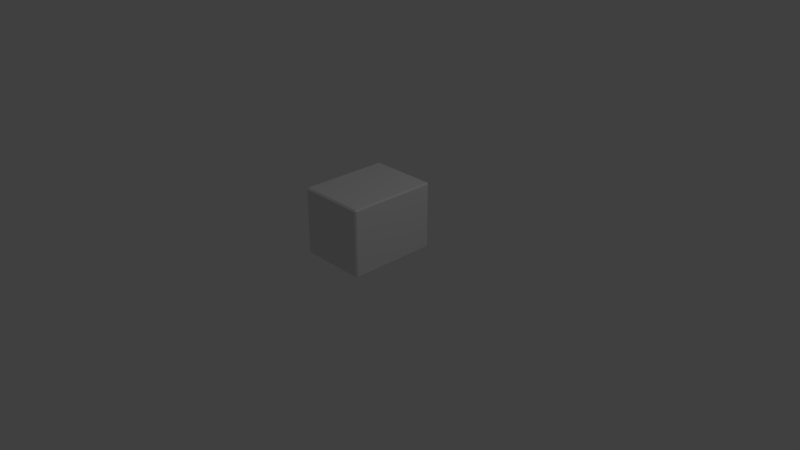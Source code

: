 # Source: rippoutai.blend  (saved by Blender 2.79.0; exported with 4.5.12 LTS)
import bpy
from mathutils import Matrix  # noqa: F401  (used for matrix-valued properties, if any)

bpy.ops.wm.read_factory_settings(use_empty=True)
scene = bpy.context.scene
scene.name = 'Scene'

# ---- collections
col_collection_1 = bpy.data.collections.new('Collection 1'); scene.collection.children.link(col_collection_1)

# ---- materials (node trees are filled in below, after node groups)
mat_material = bpy.data.materials.new('Material')
mat_material.alpha_threshold = 0.0
mat_material.use_transparent_shadow = False
mat_material.roughness = 0.5
mat_material.line_color = (0.0, 0.0, 0.0, 1.0)

# ---- material node trees

# ---- world
world_world = bpy.data.worlds.new('World'); scene.world = world_world
world_world.color = (0.05088, 0.05088, 0.05088)
world_world.use_sun_shadow = False
world_world.sun_shadow_jitter_overblur = 0.0
world_world.cycles.sampling_method = 'MANUAL'

# ---- cameras
cam_camera = bpy.data.cameras.new('Camera')
cam_camera.clip_end = 100.0
cam_camera.lens = 35.0
cam_camera.sensor_width = 32.0
cam_camera.sensor_height = 18.0
cam_camera.ortho_scale = 7.314
cam_camera.dof.focus_distance = 0.0
cam_camera.dof.aperture_fstop = 128.0

# ---- lights
light_lamp = bpy.data.lights.new('Lamp', 'POINT')
light_lamp.transmission_factor = 0.0
light_lamp.cutoff_distance = 30.0
light_lamp.energy = 100.0
light_lamp.shadow_buffer_clip_start = 1.001
light_lamp.shadow_soft_size = 0.1
light_lamp.shadow_maximum_resolution = 0.006
light_lamp.use_absolute_resolution = True

# ---- meshes
me_cube_001 = bpy.data.meshes.new('Cube.001')
me_cube_001.from_pydata([(-0.4418, -0.5855, 0.05824), (-0.4418, -0.6055, 0.07824), (-0.4618, -0.5855, 0.07824), (-0.4418, -0.6055, 0.9463), (-0.4418, -0.5855, 0.9663), (-0.4618, -0.5855, 0.9463), (-0.4418, 0.5855, 0.05824), (-0.4618, 0.5855, 0.07824), (-0.4418, 0.6055, 0.07824), (-0.4418, 0.5855, 0.9663), (-0.4418, 0.6055, 0.9463), (-0.4618, 0.5855, 0.9463), (0.4418, -0.5855, 0.05824), (0.4618, -0.5855, 0.07824), (0.4418, -0.6055, 0.07824), (0.4418, -0.5855, 0.9663), (0.4418, -0.6055, 0.9463), (0.4618, -0.5855, 0.9463), (0.4418, 0.5855, 0.05824), (0.4418, 0.6055, 0.07824), (0.4618, 0.5855, 0.07824), (0.4418, 0.5855, 0.9663), (0.4618, 0.5855, 0.9463), (0.4418, 0.6055, 0.9463)], [], [(14, 16, 3, 1), (20, 22, 17, 13), (21, 9, 4, 15), (2, 5, 11, 7), (8, 10, 23, 19), (0, 1, 2), (3, 4, 5), (6, 7, 8), (9, 10, 11), (12, 13, 14), (15, 16, 17), (18, 19, 20), (21, 22, 23), (6, 0, 2, 7), (1, 3, 5, 2), (4, 9, 11, 5), (10, 8, 7, 11), (18, 6, 8, 19), (9, 21, 23, 10), (22, 20, 19, 23), (12, 18, 20, 13), (21, 15, 17, 22), (16, 14, 13, 17), (0, 12, 14, 1), (15, 4, 3, 16), (6, 18, 12, 0)])
_uv = me_cube_001.uv_layers.new(name='UVMap')
_uv.uv.foreach_set('vector', [0.3406, 0.6593, 0.3406, 0.3407, 0.6594, 0.3407, 0.6594, 0.6593, 0.326, 0.3278, 0.007341, 0.3278, 0.007341, 0.005505, 0.326, 0.005505, 0.3278, 0.6739, 0.3278, 0.9928, 0.005505, 0.9928, 0.005505, 0.6739, 0.6593, 0.3278, 0.3407, 0.3278, 0.3407, 0.005505, 0.6593, 0.005505, 0.326, 0.6594, 0.007341, 0.6594, 0.007341, 0.3406, 0.326, 0.3406, 0.9928, 0.005505, 0.9928, 6.454e-10, 1.0, 0.005505, 0.6594, 0.3407, 0.6594, 0.3333, 0.6667, 0.3407, 0.9928, 0.3278, 1.0, 0.3278, 0.9928, 0.3333, 0.3278, 0.9928, 0.3333, 0.9928, 0.3278, 1.0, 0.6739, 0.005505, 0.6667, 0.005505, 0.6739, 2.916e-08, 0.005505, 0.6739, 1.076e-09, 0.6739, 0.005505, 0.6667, 0.6739, 0.3278, 0.6739, 0.3333, 0.6667, 0.3278, 0.3278, 0.6739, 0.3278, 0.6667, 0.3333, 0.6739, 0.9928, 0.3278, 0.9928, 0.005505, 1.0, 0.005505, 1.0, 0.3278, 0.6594, 0.6593, 0.6594, 0.3407, 0.6667, 0.3407, 0.6667, 0.6593, 0.005505, 0.9928, 0.3278, 0.9928, 0.3278, 1.0, 0.005505, 1.0, 0.007341, 0.6594, 0.326, 0.6594, 0.326, 0.6667, 0.007341, 0.6667, 0.6739, 0.3278, 0.9928, 0.3278, 0.9928, 0.3333, 0.6739, 0.3333, 0.3278, 0.9928, 0.3278, 0.6739, 0.3333, 0.6739, 0.3333, 0.9928, 0.007341, 0.3278, 0.326, 0.3278, 0.326, 0.3406, 0.007341, 0.3406, 0.6739, 0.005505, 0.6739, 0.3278, 0.6667, 0.3278, 0.6667, 0.005505, 0.3278, 0.6739, 0.005505, 0.6739, 0.005505, 0.6667, 0.3278, 0.6667, 0.3406, 0.3407, 0.3406, 0.6593, 0.3333, 0.6593, 0.3333, 0.3407, 0.9928, 0.005505, 0.6739, 0.005505, 0.6739, 2.916e-08, 0.9928, 6.454e-10, 0.005505, 0.6739, 0.005505, 0.9928, 4.859e-08, 0.9928, 1.076e-09, 0.6739, 0.9928, 0.3278, 0.6739, 0.3278, 0.6739, 0.005505, 0.9928, 0.005505])
me_cube_001.materials.append(mat_material)
me_cube_001.use_remesh_preserve_volume = False
me_cube_001.use_remesh_preserve_attributes = False
me_cube_001.use_mirror_vertex_groups = False
me_cube_001.update()

# ---- objects
ob_cube = bpy.data.objects.new('Cube', me_cube_001)
ob_lamp = bpy.data.objects.new('Lamp', light_lamp)
ob_camera = bpy.data.objects.new('Camera', cam_camera)

# ---- transforms, parenting, visibility, modifiers, constraints
ob_cube.location = (0.0, 0.0, 0.0)
ob_cube.lineart.crease_threshold = 0.0
ob_lamp.location = (4.076, 1.005, 5.904)
ob_lamp.rotation_euler = (0.6503, 0.05522, 1.866)
ob_lamp.lock_rotations_4d = False
ob_lamp.empty_display_type = 'ARROWS'
ob_lamp.color = (0.0, 0.0, 0.0, 0.0)
ob_lamp.lineart.crease_threshold = 0.0
ob_camera.location = (7.481, -6.508, 5.344)
ob_camera.rotation_euler = (1.109, 0.0, 0.8149)
ob_camera.lock_rotations_4d = False
ob_camera.empty_display_type = 'ARROWS'
ob_camera.color = (0.0, 0.0, 0.0, 0.0)
ob_camera.display_type = 'WIRE'
ob_camera.lineart.crease_threshold = 0.0

# ---- collection membership
col_collection_1.objects.link(ob_cube)
col_collection_1.objects.link(ob_lamp)
col_collection_1.objects.link(ob_camera)

# ---- scene / render settings (as saved in the file)
scene.camera = ob_camera
scene.frame_start = 1; scene.frame_end = 180; scene.frame_set(0)
scene.render.engine = 'BLENDER_EEVEE_NEXT'
scene.render.resolution_percentage = 50
scene.render.fps = 60
scene.render.dither_intensity = 0.0
scene.cycles.use_denoising = False
scene.cycles.samples = 128
scene.cycles.sampling_pattern = 'TABULATED_SOBOL'
scene.cycles.use_adaptive_sampling = False
scene.cycles.use_light_tree = False
scene.cycles.blur_glossy = 0.0
scene.cycles.sample_clamp_indirect = 0.0
scene.view_settings.view_transform = 'Standard'
bpy.context.view_layer.update()

